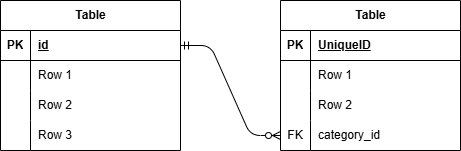

The diagram above was exported from draw.io. Its source (the exported page's mxGraphModel, read from the mxfile embedded in the PNG):
<mxGraphModel dx="818" dy="547" grid="1" gridSize="10" guides="1" tooltips="1" connect="1" arrows="1" fold="1" page="1" pageScale="1" pageWidth="827" pageHeight="1169" math="0" shadow="0">
  <root>
    <mxCell id="0" />
    <mxCell id="1" parent="0" />
    <mxCell id="2" value="Table" style="shape=table;startSize=30;container=1;collapsible=1;childLayout=tableLayout;fixedRows=1;rowLines=0;fontStyle=1;align=center;resizeLast=1;html=1;" vertex="1" parent="1">
      <mxGeometry x="30" y="40" width="180" height="150" as="geometry" />
    </mxCell>
    <mxCell id="3" value="" style="shape=tableRow;horizontal=0;startSize=0;swimlaneHead=0;swimlaneBody=0;fillColor=none;collapsible=0;dropTarget=0;points=[[0,0.5],[1,0.5]];portConstraint=eastwest;top=0;left=0;right=0;bottom=1;" vertex="1" parent="2">
      <mxGeometry y="30" width="180" height="30" as="geometry" />
    </mxCell>
    <mxCell id="4" value="PK" style="shape=partialRectangle;connectable=0;fillColor=none;top=0;left=0;bottom=0;right=0;fontStyle=1;overflow=hidden;whiteSpace=wrap;html=1;" vertex="1" parent="3">
      <mxGeometry width="30" height="30" as="geometry">
        <mxRectangle width="30" height="30" as="alternateBounds" />
      </mxGeometry>
    </mxCell>
    <mxCell id="5" value="id" style="shape=partialRectangle;connectable=0;fillColor=none;top=0;left=0;bottom=0;right=0;align=left;spacingLeft=6;fontStyle=5;overflow=hidden;whiteSpace=wrap;html=1;" vertex="1" parent="3">
      <mxGeometry x="30" width="150" height="30" as="geometry">
        <mxRectangle width="150" height="30" as="alternateBounds" />
      </mxGeometry>
    </mxCell>
    <mxCell id="6" value="" style="shape=tableRow;horizontal=0;startSize=0;swimlaneHead=0;swimlaneBody=0;fillColor=none;collapsible=0;dropTarget=0;points=[[0,0.5],[1,0.5]];portConstraint=eastwest;top=0;left=0;right=0;bottom=0;" vertex="1" parent="2">
      <mxGeometry y="60" width="180" height="30" as="geometry" />
    </mxCell>
    <mxCell id="7" value="" style="shape=partialRectangle;connectable=0;fillColor=none;top=0;left=0;bottom=0;right=0;editable=1;overflow=hidden;whiteSpace=wrap;html=1;" vertex="1" parent="6">
      <mxGeometry width="30" height="30" as="geometry">
        <mxRectangle width="30" height="30" as="alternateBounds" />
      </mxGeometry>
    </mxCell>
    <mxCell id="8" value="Row 1" style="shape=partialRectangle;connectable=0;fillColor=none;top=0;left=0;bottom=0;right=0;align=left;spacingLeft=6;overflow=hidden;whiteSpace=wrap;html=1;" vertex="1" parent="6">
      <mxGeometry x="30" width="150" height="30" as="geometry">
        <mxRectangle width="150" height="30" as="alternateBounds" />
      </mxGeometry>
    </mxCell>
    <mxCell id="9" value="" style="shape=tableRow;horizontal=0;startSize=0;swimlaneHead=0;swimlaneBody=0;fillColor=none;collapsible=0;dropTarget=0;points=[[0,0.5],[1,0.5]];portConstraint=eastwest;top=0;left=0;right=0;bottom=0;" vertex="1" parent="2">
      <mxGeometry y="90" width="180" height="30" as="geometry" />
    </mxCell>
    <mxCell id="10" value="" style="shape=partialRectangle;connectable=0;fillColor=none;top=0;left=0;bottom=0;right=0;editable=1;overflow=hidden;whiteSpace=wrap;html=1;" vertex="1" parent="9">
      <mxGeometry width="30" height="30" as="geometry">
        <mxRectangle width="30" height="30" as="alternateBounds" />
      </mxGeometry>
    </mxCell>
    <mxCell id="11" value="Row 2" style="shape=partialRectangle;connectable=0;fillColor=none;top=0;left=0;bottom=0;right=0;align=left;spacingLeft=6;overflow=hidden;whiteSpace=wrap;html=1;" vertex="1" parent="9">
      <mxGeometry x="30" width="150" height="30" as="geometry">
        <mxRectangle width="150" height="30" as="alternateBounds" />
      </mxGeometry>
    </mxCell>
    <mxCell id="12" value="" style="shape=tableRow;horizontal=0;startSize=0;swimlaneHead=0;swimlaneBody=0;fillColor=none;collapsible=0;dropTarget=0;points=[[0,0.5],[1,0.5]];portConstraint=eastwest;top=0;left=0;right=0;bottom=0;" vertex="1" parent="2">
      <mxGeometry y="120" width="180" height="30" as="geometry" />
    </mxCell>
    <mxCell id="13" value="" style="shape=partialRectangle;connectable=0;fillColor=none;top=0;left=0;bottom=0;right=0;editable=1;overflow=hidden;whiteSpace=wrap;html=1;" vertex="1" parent="12">
      <mxGeometry width="30" height="30" as="geometry">
        <mxRectangle width="30" height="30" as="alternateBounds" />
      </mxGeometry>
    </mxCell>
    <mxCell id="14" value="Row 3" style="shape=partialRectangle;connectable=0;fillColor=none;top=0;left=0;bottom=0;right=0;align=left;spacingLeft=6;overflow=hidden;whiteSpace=wrap;html=1;" vertex="1" parent="12">
      <mxGeometry x="30" width="150" height="30" as="geometry">
        <mxRectangle width="150" height="30" as="alternateBounds" />
      </mxGeometry>
    </mxCell>
    <mxCell id="15" value="Table" style="shape=table;startSize=30;container=1;collapsible=1;childLayout=tableLayout;fixedRows=1;rowLines=0;fontStyle=1;align=center;resizeLast=1;html=1;" vertex="1" parent="1">
      <mxGeometry x="310" y="40" width="180" height="150" as="geometry" />
    </mxCell>
    <mxCell id="16" value="" style="shape=tableRow;horizontal=0;startSize=0;swimlaneHead=0;swimlaneBody=0;fillColor=none;collapsible=0;dropTarget=0;points=[[0,0.5],[1,0.5]];portConstraint=eastwest;top=0;left=0;right=0;bottom=1;" vertex="1" parent="15">
      <mxGeometry y="30" width="180" height="30" as="geometry" />
    </mxCell>
    <mxCell id="17" value="PK" style="shape=partialRectangle;connectable=0;fillColor=none;top=0;left=0;bottom=0;right=0;fontStyle=1;overflow=hidden;whiteSpace=wrap;html=1;" vertex="1" parent="16">
      <mxGeometry width="30" height="30" as="geometry">
        <mxRectangle width="30" height="30" as="alternateBounds" />
      </mxGeometry>
    </mxCell>
    <mxCell id="18" value="UniqueID" style="shape=partialRectangle;connectable=0;fillColor=none;top=0;left=0;bottom=0;right=0;align=left;spacingLeft=6;fontStyle=5;overflow=hidden;whiteSpace=wrap;html=1;" vertex="1" parent="16">
      <mxGeometry x="30" width="150" height="30" as="geometry">
        <mxRectangle width="150" height="30" as="alternateBounds" />
      </mxGeometry>
    </mxCell>
    <mxCell id="19" value="" style="shape=tableRow;horizontal=0;startSize=0;swimlaneHead=0;swimlaneBody=0;fillColor=none;collapsible=0;dropTarget=0;points=[[0,0.5],[1,0.5]];portConstraint=eastwest;top=0;left=0;right=0;bottom=0;" vertex="1" parent="15">
      <mxGeometry y="60" width="180" height="30" as="geometry" />
    </mxCell>
    <mxCell id="20" value="" style="shape=partialRectangle;connectable=0;fillColor=none;top=0;left=0;bottom=0;right=0;editable=1;overflow=hidden;whiteSpace=wrap;html=1;" vertex="1" parent="19">
      <mxGeometry width="30" height="30" as="geometry">
        <mxRectangle width="30" height="30" as="alternateBounds" />
      </mxGeometry>
    </mxCell>
    <mxCell id="21" value="Row 1" style="shape=partialRectangle;connectable=0;fillColor=none;top=0;left=0;bottom=0;right=0;align=left;spacingLeft=6;overflow=hidden;whiteSpace=wrap;html=1;" vertex="1" parent="19">
      <mxGeometry x="30" width="150" height="30" as="geometry">
        <mxRectangle width="150" height="30" as="alternateBounds" />
      </mxGeometry>
    </mxCell>
    <mxCell id="22" value="" style="shape=tableRow;horizontal=0;startSize=0;swimlaneHead=0;swimlaneBody=0;fillColor=none;collapsible=0;dropTarget=0;points=[[0,0.5],[1,0.5]];portConstraint=eastwest;top=0;left=0;right=0;bottom=0;" vertex="1" parent="15">
      <mxGeometry y="90" width="180" height="30" as="geometry" />
    </mxCell>
    <mxCell id="23" value="" style="shape=partialRectangle;connectable=0;fillColor=none;top=0;left=0;bottom=0;right=0;editable=1;overflow=hidden;whiteSpace=wrap;html=1;" vertex="1" parent="22">
      <mxGeometry width="30" height="30" as="geometry">
        <mxRectangle width="30" height="30" as="alternateBounds" />
      </mxGeometry>
    </mxCell>
    <mxCell id="24" value="Row 2" style="shape=partialRectangle;connectable=0;fillColor=none;top=0;left=0;bottom=0;right=0;align=left;spacingLeft=6;overflow=hidden;whiteSpace=wrap;html=1;" vertex="1" parent="22">
      <mxGeometry x="30" width="150" height="30" as="geometry">
        <mxRectangle width="150" height="30" as="alternateBounds" />
      </mxGeometry>
    </mxCell>
    <mxCell id="25" value="" style="shape=tableRow;horizontal=0;startSize=0;swimlaneHead=0;swimlaneBody=0;fillColor=none;collapsible=0;dropTarget=0;points=[[0,0.5],[1,0.5]];portConstraint=eastwest;top=0;left=0;right=0;bottom=0;" vertex="1" parent="15">
      <mxGeometry y="120" width="180" height="30" as="geometry" />
    </mxCell>
    <mxCell id="26" value="FK" style="shape=partialRectangle;connectable=0;fillColor=none;top=0;left=0;bottom=0;right=0;editable=1;overflow=hidden;whiteSpace=wrap;html=1;" vertex="1" parent="25">
      <mxGeometry width="30" height="30" as="geometry">
        <mxRectangle width="30" height="30" as="alternateBounds" />
      </mxGeometry>
    </mxCell>
    <mxCell id="27" value="category_id" style="shape=partialRectangle;connectable=0;fillColor=none;top=0;left=0;bottom=0;right=0;align=left;spacingLeft=6;overflow=hidden;whiteSpace=wrap;html=1;" vertex="1" parent="25">
      <mxGeometry x="30" width="150" height="30" as="geometry">
        <mxRectangle width="150" height="30" as="alternateBounds" />
      </mxGeometry>
    </mxCell>
    <mxCell id="28" value="" style="edgeStyle=entityRelationEdgeStyle;fontSize=12;html=1;endArrow=ERzeroToMany;startArrow=ERmandOne;" edge="1" parent="1" source="3" target="25">
      <mxGeometry width="100" height="100" relative="1" as="geometry">
        <mxPoint x="210" y="190" as="sourcePoint" />
        <mxPoint x="310" y="90" as="targetPoint" />
      </mxGeometry>
    </mxCell>
  </root>
</mxGraphModel>